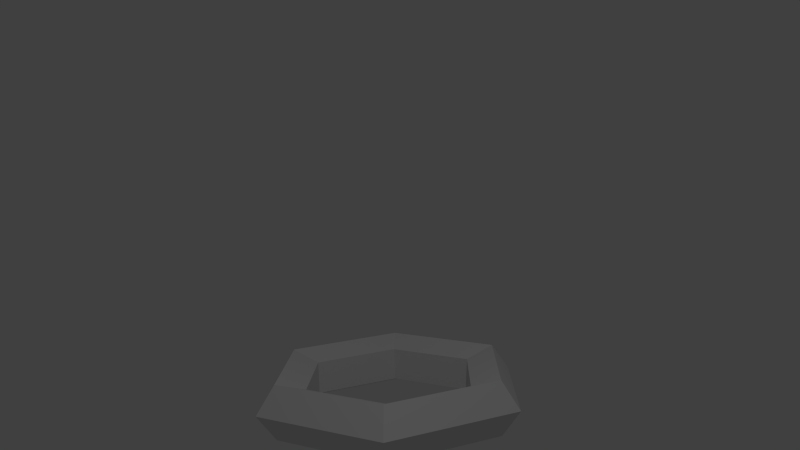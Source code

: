 # Source: torus002shadeless.blend  (saved by Blender 2.66.1; exported with 4.5.12 LTS)
import bpy
from mathutils import Matrix  # noqa: F401  (used for matrix-valued properties, if any)

bpy.ops.wm.read_factory_settings(use_empty=True)
scene = bpy.context.scene
scene.name = 'Scene'

# ---- collections
col_collection_1 = bpy.data.collections.new('Collection 1'); scene.collection.children.link(col_collection_1)

# ---- materials (node trees are filled in below, after node groups)
mat_material_001 = bpy.data.materials.new('Material.001')
mat_material_001.alpha_threshold = 0.0
mat_material_001.use_transparent_shadow = False
mat_material_001.roughness = 0.5
mat_material_001.line_color = (0.0, 0.0, 0.0, 1.0)

# ---- material node trees

# ---- world
world_world = bpy.data.worlds.new('World'); scene.world = world_world
world_world.color = (0.05088, 0.05088, 0.05088)
world_world.use_sun_shadow = False
world_world.sun_shadow_jitter_overblur = 0.0
world_world.cycles.sampling_method = 'MANUAL'
world_world.cycles.sample_map_resolution = 256

# ---- cameras
cam_camera = bpy.data.cameras.new('Camera')
cam_camera.clip_end = 100.0
cam_camera.lens = 35.0
cam_camera.sensor_width = 32.0
cam_camera.sensor_height = 18.0
cam_camera.ortho_scale = 7.314
cam_camera.dof.focus_distance = 0.0
cam_camera.dof.aperture_fstop = 128.0

# ---- lights
light_lamp = bpy.data.lights.new('Lamp', 'POINT')
light_lamp.transmission_factor = 0.0
light_lamp.cutoff_distance = 30.0
light_lamp.energy = 100.0
light_lamp.shadow_buffer_clip_start = 1.001
light_lamp.shadow_soft_size = 0.1
light_lamp.shadow_maximum_resolution = 0.006
light_lamp.use_absolute_resolution = True
light_lamp.cycles.use_multiple_importance_sampling = False

# ---- meshes
me_torus = bpy.data.meshes.new('Torus')
me_torus.from_pydata([(1.25, 0.0, 0.0), (1.077, 0.0, 0.2378), (0.7977, 0.0, 0.1469), (0.7977, 0.0, -0.1469), (1.077, 0.0, -0.2378), (0.625, 1.083, 0.0), (0.5386, 0.9329, 0.2378), (0.3989, 0.6909, 0.1469), (0.3989, 0.6909, -0.1469), (0.5386, 0.9329, -0.2378), (-0.625, 1.083, 0.0), (-0.5386, 0.9329, 0.2378), (-0.3989, 0.6909, 0.1469), (-0.3989, 0.6909, -0.1469), (-0.5386, 0.9329, -0.2378), (-1.25, 1.093e-07, 0.0), (-1.077, 9.418e-08, 0.2378), (-0.7977, 6.974e-08, 0.1469), (-0.7977, 6.974e-08, -0.1469), (-1.077, 9.418e-08, -0.2378), (-0.625, -1.083, 0.0), (-0.5386, -0.9329, 0.2378), (-0.3989, -0.6909, 0.1469), (-0.3989, -0.6909, -0.1469), (-0.5386, -0.9329, -0.2378), (0.625, -1.083, 0.0), (0.5386, -0.9329, 0.2378), (0.3989, -0.6909, 0.1469), (0.3989, -0.6909, -0.1469), (0.5386, -0.9329, -0.2378)], [], [(0, 5, 6, 1), (1, 6, 7, 2), (2, 7, 8, 3), (3, 8, 9, 4), (0, 4, 9, 5), (5, 10, 11, 6), (6, 11, 12, 7), (7, 12, 13, 8), (8, 13, 14, 9), (9, 14, 10, 5), (10, 15, 16, 11), (11, 16, 17, 12), (12, 17, 18, 13), (13, 18, 19, 14), (14, 19, 15, 10), (15, 20, 21, 16), (16, 21, 22, 17), (17, 22, 23, 18), (18, 23, 24, 19), (19, 24, 20, 15), (20, 25, 26, 21), (21, 26, 27, 22), (22, 27, 28, 23), (23, 28, 29, 24), (24, 29, 25, 20), (25, 0, 1, 26), (26, 1, 2, 27), (27, 2, 3, 28), (28, 3, 4, 29), (29, 4, 0, 25)])
_uv = me_torus.uv_layers.new(name='UVMap')
_uv.uv.foreach_set('vector', [0.5101, 0.7505, 0.3238, 0.8078, 0.3238, 0.7619, 0.4844, 0.7126, 0.9998, 0.1822, 0.9078, 0.3228, 0.886, 0.2825, 0.9542, 0.1784, 0.4977, 0.854, 0.3733, 0.8539, 0.3733, 0.8081, 0.4977, 0.8081, 0.9301, 0.5179, 0.8261, 0.4498, 0.8299, 0.4042, 0.9704, 0.4962, 0.5101, 0.05747, 0.4844, 0.09537, 0.3238, 0.04601, 0.3238, 0.0001881, 0.3238, 0.8078, 0.1376, 0.7505, 0.1633, 0.7126, 0.3238, 0.7619, 0.9078, 0.3228, 0.7399, 0.3228, 0.7616, 0.2825, 0.886, 0.2825, 0.3733, 0.8539, 0.2489, 0.8539, 0.2489, 0.8081, 0.3733, 0.8081, 0.8261, 0.4498, 0.7121, 0.4996, 0.676, 0.4713, 0.8299, 0.4042, 0.3238, 0.04601, 0.1633, 0.09537, 0.1376, 0.05746, 0.3238, 0.0001881, 0.1376, 0.7505, 0.01563, 0.5984, 0.05823, 0.5815, 0.1633, 0.7126, 0.7399, 0.3228, 0.6479, 0.1822, 0.6935, 0.1784, 0.7616, 0.2825, 0.2489, 0.8539, 0.1246, 0.854, 0.1246, 0.8081, 0.2489, 0.8081, 0.7121, 0.4996, 0.6912, 0.6222, 0.6479, 0.6369, 0.676, 0.4713, 0.1633, 0.09537, 0.05822, 0.2264, 0.01563, 0.2095, 0.1376, 0.05746, 0.01563, 0.5984, 0.0001881, 0.4042, 0.04492, 0.4141, 0.05823, 0.5815, 0.6479, 0.1822, 0.715, 0.02831, 0.7433, 0.0644, 0.6935, 0.1784, 0.1246, 0.854, 0.0001882, 0.854, 0.0001881, 0.8081, 0.1246, 0.8081, 0.6912, 0.6222, 0.7824, 0.7068, 0.771, 0.7511, 0.6479, 0.6369, 0.05822, 0.2264, 0.04492, 0.3938, 0.0001881, 0.4038, 0.01563, 0.2095, 0.6475, 0.4042, 0.632, 0.5984, 0.5895, 0.5815, 0.6028, 0.4141, 0.7671, 0.0001881, 0.9326, 0.02831, 0.9044, 0.0644, 0.7818, 0.04358, 0.7465, 0.854, 0.6221, 0.854, 0.6221, 0.8081, 0.7465, 0.8081, 0.8261, 0.7105, 0.9301, 0.6423, 0.9704, 0.6641, 0.8299, 0.7561, 0.6028, 0.3938, 0.5895, 0.2264, 0.632, 0.2095, 0.6475, 0.4038, 0.632, 0.5984, 0.5101, 0.7505, 0.4844, 0.7126, 0.5895, 0.5815, 0.9326, 0.02831, 0.9998, 0.1822, 0.9542, 0.1784, 0.9044, 0.0644, 0.6221, 0.854, 0.4977, 0.854, 0.4977, 0.8081, 0.6221, 0.8081, 0.9301, 0.6423, 0.9301, 0.5179, 0.9704, 0.4962, 0.9704, 0.6641, 0.5895, 0.2264, 0.4844, 0.09537, 0.5101, 0.05747, 0.632, 0.2095])
me_torus.materials.append(mat_material_001)
me_torus.use_remesh_preserve_volume = False
me_torus.use_remesh_preserve_attributes = False
me_torus.use_mirror_vertex_groups = False
me_torus.update()

# ---- objects
ob_torus = bpy.data.objects.new('Torus', me_torus)
ob_lamp = bpy.data.objects.new('Lamp', light_lamp)
ob_camera = bpy.data.objects.new('Camera', cam_camera)

# ---- transforms, parenting, visibility, modifiers, constraints
ob_torus.location = (0.0, 0.0, 0.0)
ob_torus.lineart.crease_threshold = 0.0
ob_lamp.location = (4.076, 1.005, 5.904)
ob_lamp.rotation_euler = (0.6503, 0.05522, 1.866)
ob_lamp.lock_rotations_4d = False
ob_lamp.empty_display_type = 'ARROWS'
ob_lamp.color = (0.0, 0.0, 0.0, 0.0)
ob_lamp.lineart.crease_threshold = 0.0
ob_camera.location = (7.481, 0.4167, 2.444)
ob_camera.rotation_euler = (1.441, 0.03299, 1.605)
ob_camera.lock_rotations_4d = False
ob_camera.empty_display_type = 'ARROWS'
ob_camera.color = (0.0, 0.0, 0.0, 0.0)
ob_camera.display_type = 'WIRE'
ob_camera.lineart.crease_threshold = 0.0

# ---- collection membership
col_collection_1.objects.link(ob_torus)
col_collection_1.objects.link(ob_lamp)
col_collection_1.objects.link(ob_camera)

# ---- scene / render settings (as saved in the file)
scene.camera = ob_camera
scene.frame_start = 1; scene.frame_end = 250; scene.frame_set(1)
scene.render.engine = 'BLENDER_EEVEE_NEXT'
scene.render.image_settings.color_mode = 'RGB'
scene.render.image_settings.compression = 90
scene.render.resolution_percentage = 50
scene.render.dither_intensity = 0.0
scene.render.bake_margin = 2
scene.cycles.use_denoising = False
scene.cycles.samples = 10
scene.cycles.sampling_pattern = 'TABULATED_SOBOL'
scene.cycles.light_sampling_threshold = 0.0
scene.cycles.use_adaptive_sampling = False
scene.cycles.use_light_tree = False
scene.cycles.blur_glossy = 0.0
scene.cycles.volume_bounces = 1
scene.cycles.pixel_filter_type = 'GAUSSIAN'
scene.cycles.sample_clamp_indirect = 0.0
scene.view_settings.view_transform = 'Standard'
bpy.context.view_layer.update()
